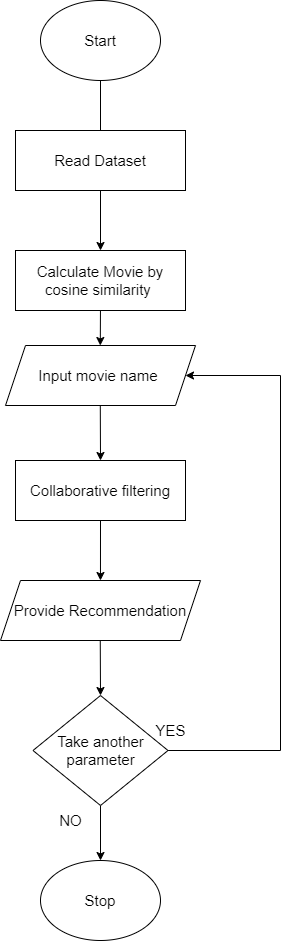

The diagram above was exported from draw.io. Its source (the exported page's mxGraphModel, read from the mxfile embedded in the PNG):
<mxGraphModel dx="791" dy="1040" grid="1" gridSize="10" guides="1" tooltips="1" connect="1" arrows="1" fold="1" page="1" pageScale="1" pageWidth="827" pageHeight="1169" math="0" shadow="0">
  <root>
    <mxCell id="0" />
    <mxCell id="1" parent="0" />
    <mxCell id="x8Jzc8DrgSfIyPFDDM8c-1" value="Start" style="ellipse;whiteSpace=wrap;html=1;fontSize=15;" parent="1" vertex="1">
      <mxGeometry x="110" y="210" width="120" height="80" as="geometry" />
    </mxCell>
    <mxCell id="x8Jzc8DrgSfIyPFDDM8c-3" value="Input movie name&amp;nbsp;" style="shape=parallelogram;perimeter=parallelogramPerimeter;whiteSpace=wrap;html=1;fixedSize=1;fontSize=15;" parent="1" vertex="1">
      <mxGeometry x="75" y="555" width="190" height="60" as="geometry" />
    </mxCell>
    <mxCell id="x8Jzc8DrgSfIyPFDDM8c-4" value="Collaborative filtering" style="rounded=0;whiteSpace=wrap;html=1;fontSize=15;" parent="1" vertex="1">
      <mxGeometry x="85" y="670" width="170" height="60" as="geometry" />
    </mxCell>
    <mxCell id="x8Jzc8DrgSfIyPFDDM8c-5" value="Provide Recommendation" style="shape=parallelogram;perimeter=parallelogramPerimeter;whiteSpace=wrap;html=1;fixedSize=1;fontSize=15;" parent="1" vertex="1">
      <mxGeometry x="70" y="790" width="200" height="60" as="geometry" />
    </mxCell>
    <mxCell id="x8Jzc8DrgSfIyPFDDM8c-14" style="edgeStyle=orthogonalEdgeStyle;rounded=0;orthogonalLoop=1;jettySize=auto;html=1;entryX=0.5;entryY=0;entryDx=0;entryDy=0;fontSize=15;" parent="1" source="x8Jzc8DrgSfIyPFDDM8c-6" target="x8Jzc8DrgSfIyPFDDM8c-8" edge="1">
      <mxGeometry relative="1" as="geometry" />
    </mxCell>
    <mxCell id="x8Jzc8DrgSfIyPFDDM8c-17" style="edgeStyle=orthogonalEdgeStyle;rounded=0;orthogonalLoop=1;jettySize=auto;html=1;entryX=1;entryY=0.5;entryDx=0;entryDy=0;fontSize=15;" parent="1" source="x8Jzc8DrgSfIyPFDDM8c-6" target="x8Jzc8DrgSfIyPFDDM8c-3" edge="1">
      <mxGeometry relative="1" as="geometry">
        <Array as="points">
          <mxPoint x="350" y="960" />
          <mxPoint x="350" y="585" />
        </Array>
      </mxGeometry>
    </mxCell>
    <mxCell id="x8Jzc8DrgSfIyPFDDM8c-6" value="Take another parameter" style="rhombus;whiteSpace=wrap;html=1;fontSize=15;" parent="1" vertex="1">
      <mxGeometry x="102.5" y="905" width="135" height="110" as="geometry" />
    </mxCell>
    <mxCell id="x8Jzc8DrgSfIyPFDDM8c-8" value="Stop" style="ellipse;whiteSpace=wrap;html=1;fontSize=15;" parent="1" vertex="1">
      <mxGeometry x="110" y="1070" width="120" height="80" as="geometry" />
    </mxCell>
    <mxCell id="x8Jzc8DrgSfIyPFDDM8c-9" value="" style="endArrow=classic;html=1;rounded=0;fontSize=15;entryX=0.5;entryY=0;entryDx=0;entryDy=0;exitX=0.5;exitY=1;exitDx=0;exitDy=0;startArrow=none;" parent="1" source="cVZekTWtYloOZKlgfCMC-1" target="cVZekTWtYloOZKlgfCMC-3" edge="1">
      <mxGeometry width="50" height="50" relative="1" as="geometry">
        <mxPoint x="180" y="290" as="sourcePoint" />
        <mxPoint x="170" y="450" as="targetPoint" />
      </mxGeometry>
    </mxCell>
    <mxCell id="x8Jzc8DrgSfIyPFDDM8c-10" value="" style="endArrow=classic;html=1;rounded=0;fontSize=15;entryX=0.5;entryY=0;entryDx=0;entryDy=0;" parent="1" edge="1">
      <mxGeometry width="50" height="50" relative="1" as="geometry">
        <mxPoint x="170" y="510" as="sourcePoint" />
        <mxPoint x="169.79" y="555" as="targetPoint" />
      </mxGeometry>
    </mxCell>
    <mxCell id="x8Jzc8DrgSfIyPFDDM8c-11" value="" style="endArrow=classic;html=1;rounded=0;fontSize=15;entryX=0.5;entryY=0;entryDx=0;entryDy=0;exitX=0.5;exitY=1;exitDx=0;exitDy=0;" parent="1" target="x8Jzc8DrgSfIyPFDDM8c-4" edge="1">
      <mxGeometry width="50" height="50" relative="1" as="geometry">
        <mxPoint x="169.79" y="615" as="sourcePoint" />
        <mxPoint x="169.79" y="665" as="targetPoint" />
      </mxGeometry>
    </mxCell>
    <mxCell id="x8Jzc8DrgSfIyPFDDM8c-12" value="" style="endArrow=classic;html=1;rounded=0;fontSize=15;entryX=0.5;entryY=0;entryDx=0;entryDy=0;exitX=0.5;exitY=1;exitDx=0;exitDy=0;" parent="1" source="x8Jzc8DrgSfIyPFDDM8c-4" edge="1">
      <mxGeometry width="50" height="50" relative="1" as="geometry">
        <mxPoint x="169.75999999999996" y="735" as="sourcePoint" />
        <mxPoint x="169.97" y="790" as="targetPoint" />
      </mxGeometry>
    </mxCell>
    <mxCell id="x8Jzc8DrgSfIyPFDDM8c-13" value="" style="endArrow=classic;html=1;rounded=0;fontSize=15;entryX=0.5;entryY=0;entryDx=0;entryDy=0;exitX=0.5;exitY=1;exitDx=0;exitDy=0;" parent="1" target="x8Jzc8DrgSfIyPFDDM8c-6" edge="1">
      <mxGeometry width="50" height="50" relative="1" as="geometry">
        <mxPoint x="169.75999999999996" y="850" as="sourcePoint" />
        <mxPoint x="169.97" y="905" as="targetPoint" />
      </mxGeometry>
    </mxCell>
    <mxCell id="x8Jzc8DrgSfIyPFDDM8c-15" value="NO" style="text;html=1;align=center;verticalAlign=middle;resizable=0;points=[];autosize=1;strokeColor=none;fillColor=none;fontSize=15;" parent="1" vertex="1">
      <mxGeometry x="115" y="1015" width="50" height="30" as="geometry" />
    </mxCell>
    <mxCell id="x8Jzc8DrgSfIyPFDDM8c-16" value="YES" style="text;html=1;align=center;verticalAlign=middle;resizable=0;points=[];autosize=1;strokeColor=none;fillColor=none;fontSize=15;" parent="1" vertex="1">
      <mxGeometry x="215" y="925" width="50" height="30" as="geometry" />
    </mxCell>
    <mxCell id="cVZekTWtYloOZKlgfCMC-2" value="" style="endArrow=none;html=1;rounded=0;fontSize=15;entryX=0.5;entryY=0;entryDx=0;entryDy=0;exitX=0.5;exitY=1;exitDx=0;exitDy=0;" edge="1" parent="1" source="x8Jzc8DrgSfIyPFDDM8c-1" target="cVZekTWtYloOZKlgfCMC-1">
      <mxGeometry width="50" height="50" relative="1" as="geometry">
        <mxPoint x="170" y="220" as="sourcePoint" />
        <mxPoint x="170" y="450" as="targetPoint" />
      </mxGeometry>
    </mxCell>
    <mxCell id="cVZekTWtYloOZKlgfCMC-1" value="Read Dataset" style="rounded=0;whiteSpace=wrap;html=1;fontSize=15;" vertex="1" parent="1">
      <mxGeometry x="85" y="340" width="170" height="60" as="geometry" />
    </mxCell>
    <mxCell id="cVZekTWtYloOZKlgfCMC-3" value="Calculate Movie by cosine similarity&amp;nbsp;" style="rounded=0;whiteSpace=wrap;html=1;fontSize=15;" vertex="1" parent="1">
      <mxGeometry x="85" y="460" width="170" height="60" as="geometry" />
    </mxCell>
  </root>
</mxGraphModel>